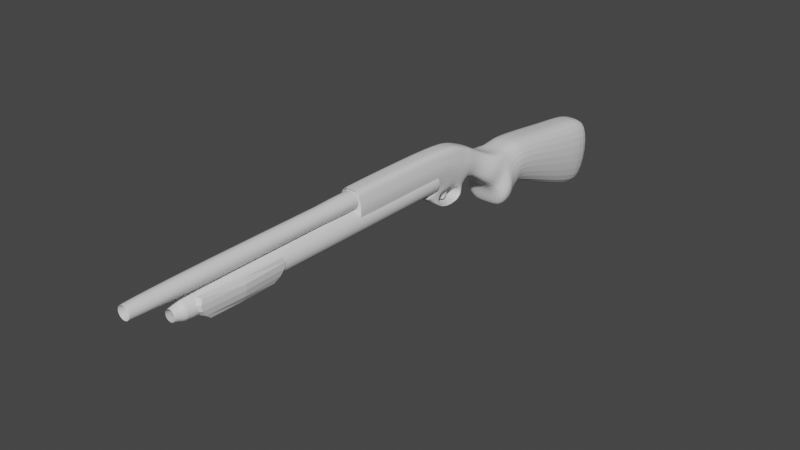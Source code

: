 # Source: ShotgunBase.blend  (saved by Blender 2.92.15; exported with 4.5.12 LTS)
import bpy
from mathutils import Matrix  # noqa: F401  (used for matrix-valued properties, if any)

bpy.ops.wm.read_factory_settings(use_empty=True)
scene = bpy.context.scene
scene.name = 'Scene'

# ---- collections
col_collection = bpy.data.collections.new('Collection'); scene.collection.children.link(col_collection)

# ---- materials (node trees are filled in below, after node groups)
mat_material = bpy.data.materials.new('Material')
mat_material.alpha_threshold = 0.0
mat_material.use_transparent_shadow = False
mat_material.line_color = (0.0, 0.0, 0.0, 1.0)

# ---- material node trees
mat_material.use_nodes = True; mat_material.node_tree.nodes.clear()
_N = mat_material.node_tree.nodes; _L = mat_material.node_tree.links
n0 = _N.new('ShaderNodeOutputMaterial'); n0.name = 'Material Output'; n0.location = (300, 300)
n1 = _N.new('ShaderNodeBsdfPrincipled'); n1.name = 'Principled BSDF'; n1.location = (10, 300)
n1.distribution = 'GGX'
n1.subsurface_method = 'BURLEY'
n1.inputs[2].default_value = 0.4
n1.inputs[3].default_value = 1.45
n1.inputs[27].default_value = (0.0, 0.0, 0.0, 1.0)
n1.inputs[28].default_value = 1.0
_L.new(n1.outputs[0], n0.inputs[0])
n0.is_active_output = True

# ---- world
world_world = bpy.data.worlds.new('World'); scene.world = world_world
world_world.use_nodes = True; world_world.node_tree.nodes.clear()
_N = world_world.node_tree.nodes; _L = world_world.node_tree.links
n0 = _N.new('ShaderNodeOutputWorld'); n0.name = 'World Output'; n0.location = (300, 300)
n1 = _N.new('ShaderNodeBackground'); n1.name = 'Background'; n1.location = (10, 300)
n1.inputs[0].default_value = (0.05088, 0.05088, 0.05088, 1.0)
_L.new(n1.outputs[0], n0.inputs[0])
n0.is_active_output = True
world_world.color = (0.05088, 0.05088, 0.05088)
world_world.use_sun_shadow = False
world_world.sun_shadow_jitter_overblur = 0.0

# ---- meshes
me_cube = bpy.data.meshes.new('Cube')
me_cube.from_pydata([(0.114, 2.186, 0.0369), (0.114, 2.115, -0.5281), (0.114, 1.47, 0.1129), (0.114, 1.43, -0.2749), (0.0, 2.115, -0.5281), (0.0, 1.47, 0.1129), (0.0, 1.43, -0.2749), (0.0, 2.186, 0.0369), (0.114, 1.833, 0.06728), (0.114, 1.818, -0.437), (0.0, 1.818, -0.437), (0.0, 1.833, 0.06728), (0.114, 1.243, 0.1367), (0.114, 1.243, -0.2005), (0.0, 1.243, 0.1367), (0.0, 1.243, -0.2005), (0.114, 1.152, 0.1367), (0.114, 1.192, -0.1903), (0.0, 1.152, 0.1367), (0.0, 1.192, -0.1903), (0.114, 1.039, 0.1227), (0.114, 1.13, -0.2651), (0.0, 1.039, 0.1227), (0.0, 1.13, -0.2651), (0.114, 0.9115, -0.1306), (0.114, 0.9571, -0.3057), (0.0, 0.9115, -0.1306), (0.0, 0.9571, -0.3057), (0.114, 0.9354, 0.1188), (0.0, 0.9354, 0.1188), (0.114, 0.8234, -0.06358), (0.0, 0.8234, -0.06358), (0.06531, 0.8089, 0.174), (0.0, 0.8089, 0.174), (0.06531, 0.717, 0.02422), (0.0, 0.717, 0.02422), (0.06531, 0.671, 0.2527), (0.0, 0.671, 0.2527), (0.06531, 0.6298, 0.03507), (0.0, 0.6298, 0.03507), (0.06531, 0.508, 0.3209), (0.0, 0.508, 0.3209), (0.06531, 0.4539, 0.03172), (0.0, 0.4539, 0.03172), (0.06531, 0.2923, 0.3403), (0.0, 0.2923, 0.3403), (0.06531, 0.2966, 0.08212), (0.0, 0.2966, 0.08212), (0.06, -0.4824, 0.3337), (0.0, -0.4824, 0.3337), (0.06, -0.4783, 0.0887), (0.0, -0.4783, 0.0887), (0.0, 0.6035, 0.281), (0.06531, 0.6035, 0.281), (0.06508, 0.4854, 0.02656), (0.0, 0.4854, 0.02656), (0.06531, 0.6192, 0.01573), (0.0, 0.6192, 0.01573), (0.0, 0.6533, 0.2601), (0.06531, 0.6533, 0.2601), (0.06531, 0.53, 0.005351), (0.0, 0.53, 0.005351), (0.06531, 0.6034, -0.001406), (0.0, 0.6034, -0.001406), (0.06531, 0.5501, -0.0123), (0.0, 0.5501, -0.0123), (0.06531, 0.5916, -0.01906), (0.0, 0.5916, -0.01906), (0.06531, 0.5527, -0.04781), (0.0, 0.5527, -0.04781), (0.06531, 0.5869, -0.04802), (0.0, 0.5869, -0.04802), (0.06531, 0.5525, -0.0862), (0.0, 0.5525, -0.0862), (0.06531, 0.5736, -0.07005), (0.0, 0.5736, -0.07005), (0.06531, 0.5332, -0.07634), (0.0, 0.5332, -0.07634), (0.06531, 0.5362, -0.09264), (0.0, 0.5362, -0.09264), (0.06531, 0.4883, -0.08468), (0.0, 0.4883, -0.08468), (0.06531, 0.4914, -0.101), (0.0, 0.4914, -0.101), (0.06531, 0.4401, -0.08726), (0.0, 0.4401, -0.08726), (0.06531, 0.4354, -0.1032), (0.0, 0.4354, -0.1032), (0.06531, 0.3868, -0.07587), (0.0, 0.3868, -0.07587), (0.06531, 0.3821, -0.09179), (0.0, 0.3821, -0.09179), (0.06531, 0.3516, -0.06062), (0.0, 0.3516, -0.06062), (0.06531, 0.3399, -0.07237), (0.0, 0.3399, -0.07237), (0.06531, 0.3303, -0.028), (0.0, 0.3303, -0.028), (0.06531, 0.2833, -0.03242), (0.0, 0.2833, -0.03242), (0.06531, 0.3531, 0.01434), (0.0, 0.3531, 0.01434), (0.06531, 0.2389, 0.006531), (0.0, 0.2389, 0.006531), (0.06531, 0.3975, 0.02972), (0.0, 0.3975, 0.02972), (0.06531, 0.1724, 0.03208), (0.0, 0.1724, 0.03208), (0.1713, 2.154, -0.2182), (0.1713, 1.452, -0.06224), (0.0, 2.154, -0.2182), (0.1713, 1.17, -0.011), (0.1713, 1.826, -0.1604), (0.1713, 1.243, -0.01557), (0.1713, 1.08, -0.05241), (0.1713, 0.9321, -0.2097), (0.0, 0.9321, -0.2097), (0.1422, 1.043, -0.2854), (0.0, 1.043, -0.2854), (0.1422, 0.9751, -0.003967), (0.1422, 0.8794, 0.02762), (0.09344, 0.7629, 0.09912), (0.09344, 0.6504, 0.1439), (0.09344, 0.481, 0.1763), (0.09344, 0.2945, 0.2112), (0.0, -0.4749, 0.2113), (0.0867, -0.4803, 0.2112), (0.09333, 0.5444, 0.1538), (0.09344, 0.6363, 0.1379), (0.1995, 1.006, -0.131), (0.0, 1.087, -0.2752), (0.1281, 1.007, 0.05936), (0.1281, 0.9074, 0.07322), (0.07937, 0.7859, 0.1366), (0.07937, 0.6607, 0.1983), (0.07937, 0.4945, 0.2486), (0.07937, 0.2934, 0.2758), (0.07294, -0.4814, 0.2744), (0.1281, 1.087, -0.2752), (0.0, -0.4729, 0.0888), (0.07932, 0.5739, 0.2174), (0.07937, 0.6448, 0.199), (0.1854, 1.043, -0.09173), (0.0, -0.4808, 0.3277), (0.0, -0.5953, 0.328), (0.01221, -0.4808, 0.3265), (0.01228, -0.5953, 0.3268), (0.02396, -0.4808, 0.3229), (0.02409, -0.5953, 0.3232), (0.03478, -0.4808, 0.3171), (0.03498, -0.5953, 0.3174), (0.04427, -0.4808, 0.3093), (0.04452, -0.5953, 0.3096), (0.05205, -0.4808, 0.2999), (0.05235, -0.5953, 0.3001), (0.05784, -0.4808, 0.289), (0.05816, -0.5953, 0.2892), (0.0614, -0.4808, 0.2773), (0.06175, -0.5953, 0.2774), (0.0626, -0.4808, 0.2651), (0.06296, -0.5953, 0.2651), (0.0614, -0.4808, 0.2529), (0.06175, -0.5953, 0.2528), (0.05784, -0.4808, 0.2411), (0.05816, -0.5953, 0.241), (0.05205, -0.4808, 0.2303), (0.05235, -0.5953, 0.2301), (0.04427, -0.4808, 0.2208), (0.04452, -0.5953, 0.2206), (0.03478, -0.4808, 0.213), (0.03498, -0.5953, 0.2127), (0.02396, -0.4808, 0.2072), (0.02409, -0.5953, 0.2069), (0.01221, -0.4808, 0.2037), (0.01228, -0.5953, 0.2033), (0.0, -0.4808, 0.2025), (0.0, -0.5953, 0.2021), (0.0, -0.7613, 0.3233), (0.01136, -0.7613, 0.3222), (0.02228, -0.7613, 0.3189), (0.03235, -0.7613, 0.3135), (0.04118, -0.7613, 0.3063), (0.04842, -0.7613, 0.2974), (0.0538, -0.7613, 0.2874), (0.05711, -0.7613, 0.2764), (0.05823, -0.7613, 0.2651), (0.05711, -0.7613, 0.2537), (0.0538, -0.7613, 0.2428), (0.04842, -0.7613, 0.2327), (0.04118, -0.7613, 0.2239), (0.03235, -0.7613, 0.2167), (0.02228, -0.7613, 0.2113), (0.01136, -0.7613, 0.208), (0.0, -0.7613, 0.2068), (0.0, -0.7613, 0.3233), (0.01136, -0.7613, 0.3222), (0.02228, -0.7613, 0.3189), (0.03235, -0.7613, 0.3135), (0.04118, -0.7613, 0.3063), (0.04842, -0.7613, 0.2974), (0.0538, -0.7613, 0.2874), (0.05711, -0.7613, 0.2764), (0.05823, -0.7613, 0.2651), (0.05711, -0.7613, 0.2537), (0.0538, -0.7613, 0.2428), (0.04842, -0.7613, 0.2327), (0.04118, -0.7613, 0.2239), (0.03235, -0.7613, 0.2167), (0.02228, -0.7613, 0.2113), (0.01136, -0.7613, 0.208), (0.0, -0.7613, 0.2068), (0.0, -1.077, 0.3233), (0.01136, -1.077, 0.3222), (0.02228, -1.077, 0.3189), (0.03235, -1.077, 0.3135), (0.04118, -1.077, 0.3063), (0.04842, -1.077, 0.2974), (0.0538, -1.077, 0.2874), (0.05711, -1.077, 0.2764), (0.05823, -1.077, 0.2651), (0.05711, -1.077, 0.2537), (0.0538, -1.077, 0.2428), (0.04842, -1.077, 0.2327), (0.04118, -1.077, 0.2239), (0.03235, -1.077, 0.2167), (0.02228, -1.077, 0.2113), (0.01136, -1.077, 0.208), (0.0, -1.077, 0.2068), (0.0, -1.81, 0.3233), (0.01136, -1.81, 0.3222), (0.02228, -1.81, 0.3189), (0.03235, -1.81, 0.3135), (0.04118, -1.81, 0.3063), (0.04842, -1.81, 0.2974), (0.0538, -1.81, 0.2874), (0.05711, -1.81, 0.2764), (0.05823, -1.81, 0.2651), (0.05711, -1.81, 0.2537), (0.0538, -1.81, 0.2428), (0.04842, -1.81, 0.2327), (0.04118, -1.81, 0.2239), (0.03235, -1.81, 0.2167), (0.02228, -1.81, 0.2113), (0.01136, -1.81, 0.208), (0.0, -1.81, 0.2068), (5.633e-09, -2.196, 0.3086), (0.008497, -2.196, 0.3078), (0.01667, -2.196, 0.3053), (0.0242, -2.196, 0.3013), (0.0308, -2.196, 0.2959), (0.03621, -2.196, 0.2893), (0.04024, -2.196, 0.2817), (0.04272, -2.196, 0.2736), (0.04355, -2.196, 0.2651), (0.04272, -2.196, 0.2566), (0.04024, -2.196, 0.2484), (0.03621, -2.196, 0.2409), (0.0308, -2.196, 0.2343), (0.0242, -2.196, 0.2289), (0.01667, -2.196, 0.2248), (0.008497, -2.196, 0.2224), (2.577e-09, -2.196, 0.2215), (0.009538, -2.196, 0.313), (0.0, -2.196, 0.314), (0.01871, -2.196, 0.3102), (0.02716, -2.196, 0.3057), (0.03457, -2.196, 0.2996), (0.04065, -2.196, 0.2922), (0.04517, -2.196, 0.2838), (0.04795, -2.196, 0.2746), (0.04889, -2.196, 0.2651), (0.04795, -2.196, 0.2555), (0.04517, -2.196, 0.2464), (0.04065, -2.196, 0.2379), (0.03457, -2.196, 0.2305), (0.02716, -2.196, 0.2244), (0.01871, -2.196, 0.2199), (0.009538, -2.196, 0.2171), (0.0, -2.196, 0.2162), (0.008497, -2.141, 0.3078), (0.0, -2.141, 0.3086), (0.01667, -2.141, 0.3053), (0.0242, -2.141, 0.3013), (0.0308, -2.141, 0.2959), (0.03621, -2.141, 0.2893), (0.04024, -2.141, 0.2817), (0.04272, -2.141, 0.2736), (0.04355, -2.141, 0.2651), (0.04272, -2.141, 0.2566), (0.04024, -2.141, 0.2484), (0.03621, -2.141, 0.2409), (0.0308, -2.141, 0.2343), (0.0242, -2.141, 0.2289), (0.01667, -2.141, 0.2248), (0.008497, -2.141, 0.2224), (0.0, -2.141, 0.2215), (0.06531, -0.4888, 0.3403), (0.0, -0.4888, 0.3403), (0.06531, -0.4845, 0.08212), (0.0, -0.4845, 0.08212), (0.07937, -0.4877, 0.2758), (0.09344, -0.4867, 0.2112), (0.0, -0.413, 0.08981), (0.0867, -0.415, 0.2123), (0.0, -0.4171, 0.3348), (0.07294, -0.4161, 0.2755), (0.06, -0.4171, 0.3348), (0.06, -0.413, 0.08981), (0.0, -0.476, 0.2759), (0.0867, -0.4749, 0.2113), (0.0, -0.477, 0.3338), (0.07294, -0.476, 0.2744), (0.06, -0.477, 0.3338), (0.06, -0.4729, 0.0888), (0.0, 0.2914, 0.216), (0.0, -1.816, 0.2103), (0.01813, 0.2914, 0.2142), (0.01701, -1.816, 0.2086), (0.03555, 0.2914, 0.2089), (0.03337, -1.816, 0.2036), (0.05162, 0.2914, 0.2003), (0.04845, -1.816, 0.1956), (0.0657, 0.2914, 0.1888), (0.06166, -1.816, 0.1847), (0.07725, 0.2914, 0.1747), (0.07251, -1.816, 0.1715), (0.08584, 0.2914, 0.1586), (0.08056, -1.816, 0.1565), (0.09112, 0.2914, 0.1412), (0.08553, -1.816, 0.1401), (0.09291, 0.2914, 0.1231), (0.0872, -1.816, 0.1231), (0.09112, 0.2914, 0.105), (0.08553, -1.816, 0.1061), (0.08584, 0.2914, 0.08753), (0.08056, -1.816, 0.08971), (0.07725, 0.2914, 0.07147), (0.07251, -1.816, 0.07464), (0.0657, 0.2914, 0.05739), (0.06166, -1.816, 0.06142), (0.05162, 0.2914, 0.04583), (0.04845, -1.816, 0.05058), (0.03555, 0.2914, 0.03725), (0.03337, -1.816, 0.04252), (0.01813, 0.2914, 0.03196), (0.01701, -1.816, 0.03756), (0.0, 0.2914, 0.03018), (0.0, -1.816, 0.03588), (0.0, -1.854, 0.1682), (0.01072, -1.854, 0.1672), (0.02103, -1.854, 0.164), (0.03053, -1.854, 0.159), (0.03886, -1.854, 0.1521), (0.04569, -1.854, 0.1438), (0.05077, -1.854, 0.1343), (0.0539, -1.854, 0.124), (0.05495, -1.854, 0.1133), (0.0539, -1.854, 0.1025), (0.05077, -1.854, 0.09224), (0.04569, -1.854, 0.08274), (0.03886, -1.854, 0.07441), (0.03053, -1.854, 0.06758), (0.02103, -1.854, 0.0625), (0.01072, -1.854, 0.05937), (0.0, -1.854, 0.05832), (0.0, -1.908, 0.153), (0.007741, -1.908, 0.1522), (0.01519, -1.908, 0.1499), (0.02205, -1.908, 0.1463), (0.02806, -1.908, 0.1413), (0.03299, -1.908, 0.1353), (0.03666, -1.908, 0.1285), (0.03892, -1.908, 0.121), (0.03968, -1.908, 0.1133), (0.03892, -1.908, 0.1055), (0.03666, -1.908, 0.09808), (0.03299, -1.908, 0.09122), (0.02806, -1.908, 0.08521), (0.02205, -1.908, 0.08028), (0.01519, -1.908, 0.07661), (0.007741, -1.908, 0.07435), (0.0, -1.908, 0.07359), (0.03254, 0.4854, 0.02656), (0.03265, 0.53, 0.005351), (0.03265, 0.5501, -0.0123), (0.03265, 0.5527, -0.04781), (0.03265, 0.5332, -0.07634), (0.03265, 0.4401, -0.08726), (0.03265, 0.4883, -0.08468), (0.03265, 0.3868, -0.07587), (0.03265, 0.3516, -0.06062), (0.03265, 0.3303, -0.028), (0.03265, 0.3975, 0.02972), (0.03265, 0.3531, 0.01434), (0.0, 0.4505, 0.001652), (0.0, 0.4744, -0.00228), (0.02633, 0.4744, -0.00228), (0.02642, 0.4075, 0.0001249), (0.0, 0.4075, 0.0001249), (0.0, 0.4499, -0.01589), (0.0, 0.4738, -0.01982), (0.02531, 0.4738, -0.01982), (0.02539, 0.428, -0.01741), (0.0, 0.428, -0.01741), (0.0, 0.4588, -0.04124), (0.0, 0.4758, -0.04409), (0.02076, 0.4758, -0.04409), (0.02082, 0.4285, -0.04235), (0.0, 0.4285, -0.04235), (0.0, 0.4395, -0.06206), (0.0, 0.4509, -0.06491), (0.01964, 0.4509, -0.06491), (0.0197, 0.4191, -0.06317), (0.0, 0.4191, -0.06317)], [], [(10, 9, 3, 6), (112, 8, 2, 109), (110, 7, 0, 108), (2, 5, 14, 12), (8, 11, 5, 2), (0, 7, 11, 8), (108, 0, 8, 112), (4, 1, 9, 10), (12, 14, 18, 16), (6, 3, 13, 15), (109, 2, 12, 113), (111, 16, 20, 114), (113, 12, 16, 111), (15, 13, 17, 19), (118, 117, 25, 27), (16, 18, 22, 20), (19, 17, 21, 23), (115, 24, 26, 116), (26, 24, 30, 31), (129, 119, 24, 115), (28, 29, 33, 32), (20, 22, 29, 28), (131, 20, 28, 132), (32, 33, 37, 36), (132, 28, 32, 133), (31, 30, 34, 35), (140, 53, 40, 135), (133, 32, 36, 134), (35, 34, 38, 39), (135, 40, 44, 136), (53, 52, 41, 40), (44, 45, 297, 296), (107, 106, 46, 47), (40, 41, 45, 44), (50, 126, 303, 307), (136, 44, 296, 300), (47, 46, 298, 299), (59, 58, 52, 53), (56, 54, 60, 62), (141, 59, 53, 140), (134, 36, 59, 141), (39, 38, 56, 57), (36, 37, 58, 59), (383, 61, 65, 384), (382, 55, 61, 383), (57, 56, 62, 63), (66, 64, 68, 70), (63, 62, 66, 67), (62, 60, 64, 66), (71, 70, 74, 75), (384, 65, 69, 385), (67, 66, 70, 71), (75, 74, 72, 73), (70, 68, 72, 74), (72, 68, 76, 78), (79, 78, 82, 83), (385, 69, 77, 386), (73, 72, 78, 79), (83, 82, 86, 87), (386, 77, 81, 388), (78, 76, 80, 82), (87, 86, 90, 91), (388, 81, 85, 387), (82, 80, 84, 86), (90, 88, 92, 94), (387, 85, 89, 389), (86, 84, 88, 90), (94, 92, 96, 98), (91, 90, 94, 95), (389, 89, 93, 390), (99, 98, 102, 103), (95, 94, 98, 99), (390, 93, 97, 391), (103, 102, 106, 107), (391, 97, 101, 393), (98, 96, 100, 102), (105, 107, 47, 43), (393, 101, 105, 392), (102, 100, 104, 106), (106, 104, 42, 46), (382, 54, 42, 104, 392), (117, 129, 115, 25), (25, 115, 116, 27), (13, 113, 111, 17), (17, 111, 114, 21), (3, 109, 113, 13), (1, 108, 112, 9), (4, 110, 108, 1), (9, 112, 109, 3), (138, 142, 129, 117), (38, 122, 128, 56), (56, 128, 127, 54), (46, 124, 301, 298), (48, 49, 304, 306), (42, 123, 124, 46), (34, 121, 122, 38), (54, 127, 123, 42), (30, 120, 121, 34), (24, 119, 120, 30), (142, 131, 119, 129), (130, 138, 117, 118), (23, 21, 138, 130), (114, 20, 131, 142), (137, 48, 306, 305), (21, 114, 142, 138), (122, 134, 141, 128), (128, 141, 140, 127), (124, 136, 300, 301), (123, 135, 136, 124), (121, 133, 134, 122), (127, 140, 135, 123), (120, 132, 133, 121), (119, 131, 132, 120), (143, 144, 146, 145), (145, 146, 148, 147), (147, 148, 150, 149), (149, 150, 152, 151), (151, 152, 154, 153), (153, 154, 156, 155), (155, 156, 158, 157), (157, 158, 160, 159), (159, 160, 162, 161), (161, 162, 164, 163), (163, 164, 166, 165), (165, 166, 168, 167), (167, 168, 170, 169), (169, 170, 172, 171), (171, 172, 174, 173), (173, 174, 176, 175), (183, 182, 199, 200), (150, 148, 179, 180), (168, 166, 188, 189), (160, 158, 184, 185), (152, 150, 180, 181), (170, 168, 189, 190), (162, 160, 185, 186), (154, 152, 181, 182), (172, 170, 190, 191), (146, 144, 177, 178), (164, 162, 186, 187), (156, 154, 182, 183), (174, 172, 191, 192), (148, 146, 178, 179), (166, 164, 187, 188), (158, 156, 183, 184), (176, 174, 192, 193), (203, 202, 219, 220), (184, 183, 200, 201), (185, 184, 201, 202), (186, 185, 202, 203), (187, 186, 203, 204), (188, 187, 204, 205), (189, 188, 205, 206), (190, 189, 206, 207), (191, 190, 207, 208), (178, 177, 194, 195), (192, 191, 208, 209), (179, 178, 195, 196), (193, 192, 209, 210), (180, 179, 196, 197), (181, 180, 197, 198), (182, 181, 198, 199), (223, 222, 239, 240), (204, 203, 220, 221), (205, 204, 221, 222), (206, 205, 222, 223), (207, 206, 223, 224), (208, 207, 224, 225), (195, 194, 211, 212), (209, 208, 225, 226), (196, 195, 212, 213), (210, 209, 226, 227), (197, 196, 213, 214), (198, 197, 214, 215), (199, 198, 215, 216), (200, 199, 216, 217), (201, 200, 217, 218), (202, 201, 218, 219), (243, 242, 276, 277), (224, 223, 240, 241), (225, 224, 241, 242), (212, 211, 228, 229), (226, 225, 242, 243), (213, 212, 229, 230), (227, 226, 243, 244), (214, 213, 230, 231), (215, 214, 231, 232), (216, 215, 232, 233), (217, 216, 233, 234), (218, 217, 234, 235), (219, 218, 235, 236), (220, 219, 236, 237), (221, 220, 237, 238), (222, 221, 238, 239), (230, 229, 262, 264), (244, 243, 277, 278), (231, 230, 264, 265), (232, 231, 265, 266), (233, 232, 266, 267), (234, 233, 267, 268), (235, 234, 268, 269), (236, 235, 269, 270), (237, 236, 270, 271), (238, 237, 271, 272), (239, 238, 272, 273), (240, 239, 273, 274), (241, 240, 274, 275), (242, 241, 275, 276), (229, 228, 263, 262), (245, 246, 262, 263), (246, 247, 264, 262), (247, 248, 265, 264), (248, 249, 266, 265), (249, 250, 267, 266), (250, 251, 268, 267), (251, 252, 269, 268), (252, 253, 270, 269), (253, 254, 271, 270), (254, 255, 272, 271), (255, 256, 273, 272), (256, 257, 274, 273), (257, 258, 275, 274), (258, 259, 276, 275), (259, 260, 277, 276), (260, 261, 278, 277), (253, 252, 286, 287), (254, 253, 287, 288), (255, 254, 288, 289), (256, 255, 289, 290), (257, 256, 290, 291), (258, 257, 291, 292), (259, 258, 292, 293), (246, 245, 280, 279), (260, 259, 293, 294), (247, 246, 279, 281), (261, 260, 294, 295), (248, 247, 281, 282), (249, 248, 282, 283), (250, 249, 283, 284), (251, 250, 284, 285), (252, 251, 285, 286), (49, 48, 296, 297), (50, 51, 299, 298), (48, 137, 300, 296), (126, 50, 298, 301), (137, 126, 301, 300), (306, 304, 310, 312), (305, 306, 312, 311), (303, 305, 311, 309), (51, 50, 307, 302), (126, 137, 305, 303), (309, 125, 139, 313), (311, 308, 125, 309), (312, 310, 308, 311), (307, 303, 309, 313), (302, 307, 313, 139), (314, 315, 317, 316), (316, 317, 319, 318), (318, 319, 321, 320), (320, 321, 323, 322), (322, 323, 325, 324), (324, 325, 327, 326), (326, 327, 329, 328), (328, 329, 331, 330), (330, 331, 333, 332), (332, 333, 335, 334), (334, 335, 337, 336), (336, 337, 339, 338), (338, 339, 341, 340), (340, 341, 343, 342), (342, 343, 345, 344), (344, 345, 347, 346), (333, 331, 356, 357), (325, 323, 352, 353), (343, 341, 361, 362), (317, 315, 348, 349), (335, 333, 357, 358), (327, 325, 353, 354), (345, 343, 362, 363), (319, 317, 349, 350), (337, 335, 358, 359), (329, 327, 354, 355), (347, 345, 363, 364), (321, 319, 350, 351), (339, 337, 359, 360), (331, 329, 355, 356), (323, 321, 351, 352), (341, 339, 360, 361), (360, 359, 376, 377), (361, 360, 377, 378), (362, 361, 378, 379), (349, 348, 365, 366), (363, 362, 379, 380), (350, 349, 366, 367), (364, 363, 380, 381), (351, 350, 367, 368), (352, 351, 368, 369), (353, 352, 369, 370), (354, 353, 370, 371), (355, 354, 371, 372), (356, 355, 372, 373), (357, 356, 373, 374), (358, 357, 374, 375), (359, 358, 375, 376), (392, 105, 398, 397), (100, 393, 392, 104), (96, 391, 393, 100), (92, 390, 391, 96), (88, 389, 390, 92), (84, 387, 389, 88), (80, 388, 387, 84), (76, 386, 388, 80), (68, 385, 386, 76), (64, 384, 385, 68), (54, 382, 383, 60), (60, 383, 384, 64), (396, 397, 402, 401), (105, 43, 394, 398), (55, 382, 396, 395), (382, 392, 397, 396), (401, 402, 407, 406), (397, 398, 403, 402), (398, 394, 399, 403), (395, 396, 401, 400), (408, 404, 409, 413), (402, 403, 408, 407), (403, 399, 404, 408), (400, 401, 406, 405), (410, 411, 412, 413, 409), (405, 406, 411, 410), (406, 407, 412, 411), (407, 408, 413, 412)])
_uv = me_cube.uv_layers.new(name='UVMap')
_uv.uv.foreach_set('vector', [0.25, 0.625, 0.375, 0.625, 0.375, 0.75, 0.25, 0.75, 0.5121, 0.625, 0.625, 0.625, 0.625, 0.75, 0.5121, 0.75, 0.5121, 0.375, 0.625, 0.375, 0.625, 0.5, 0.5121, 0.5, 0.625, 0.75, 0.75, 0.75, 0.75, 0.75, 0.625, 0.75, 0.625, 0.625, 0.75, 0.625, 0.75, 0.75, 0.625, 0.75, 0.625, 0.5, 0.75, 0.5, 0.75, 0.625, 0.625, 0.625, 0.5121, 0.5, 0.625, 0.5, 0.625, 0.625, 0.5121, 0.625, 0.25, 0.5, 0.375, 0.5, 0.375, 0.625, 0.25, 0.625, 0.625, 0.75, 0.75, 0.75, 0.75, 0.75, 0.625, 0.75, 0.25, 0.75, 0.375, 0.75, 0.375, 0.75, 0.25, 0.75, 0.5121, 0.75, 0.625, 0.75, 0.625, 0.75, 0.5121, 0.75, 0.5121, 0.75, 0.625, 0.75, 0.625, 0.75, 0.5121, 0.75, 0.5121, 0.75, 0.625, 0.75, 0.625, 0.75, 0.5121, 0.75, 0.25, 0.75, 0.375, 0.75, 0.375, 0.75, 0.25, 0.75, 0.25, 0.75, 0.375, 0.75, 0.375, 0.75, 0.25, 0.75, 0.625, 0.75, 0.75, 0.75, 0.75, 0.75, 0.625, 0.75, 0.25, 0.75, 0.375, 0.75, 0.375, 0.75, 0.25, 0.75, 0.5121, 0.75, 0.625, 0.75, 0.625, 0.875, 0.5121, 0.875, 0.625, 0.875, 0.625, 0.75, 0.625, 0.75, 0.625, 0.875, 0.5121, 0.75, 0.625, 0.75, 0.625, 0.75, 0.5121, 0.75, 0.625, 0.75, 0.75, 0.75, 0.75, 0.75, 0.625, 0.75, 0.625, 0.75, 0.75, 0.75, 0.75, 0.75, 0.625, 0.75, 0.625, 0.75, 0.625, 0.75, 0.625, 0.75, 0.625, 0.75, 0.625, 0.75, 0.75, 0.75, 0.75, 0.75, 0.625, 0.75, 0.625, 0.75, 0.625, 0.75, 0.625, 0.75, 0.625, 0.75, 0.625, 0.875, 0.625, 0.75, 0.625, 0.75, 0.625, 0.875, 0.625, 0.75, 0.625, 0.75, 0.625, 0.75, 0.625, 0.75, 0.625, 0.75, 0.625, 0.75, 0.625, 0.75, 0.625, 0.75, 0.625, 0.875, 0.625, 0.75, 0.625, 0.75, 0.625, 0.875, 0.625, 0.75, 0.625, 0.75, 0.625, 0.75, 0.625, 0.75, 0.625, 0.75, 0.75, 0.75, 0.75, 0.75, 0.625, 0.75, 0.625, 0.75, 0.75, 0.75, 0.75, 0.75, 0.625, 0.75, 0.625, 0.875, 0.625, 0.75, 0.625, 0.75, 0.625, 0.875, 0.625, 0.75, 0.75, 0.75, 0.75, 0.75, 0.625, 0.75, 0.6371, 0.75, 0.634, 0.75, 0.634, 0.75, 0.6371, 0.75, 0.625, 0.75, 0.625, 0.75, 0.625, 0.75, 0.625, 0.75, 0.625, 0.875, 0.625, 0.75, 0.625, 0.75, 0.625, 0.875, 0.625, 0.75, 0.75, 0.75, 0.75, 0.75, 0.625, 0.75, 0.625, 0.75, 0.625, 0.75, 0.625, 0.75, 0.625, 0.75, 0.625, 0.75, 0.625, 0.75, 0.625, 0.75, 0.625, 0.75, 0.625, 0.75, 0.625, 0.75, 0.625, 0.75, 0.625, 0.75, 0.625, 0.875, 0.625, 0.75, 0.625, 0.75, 0.625, 0.875, 0.625, 0.75, 0.75, 0.75, 0.75, 0.75, 0.625, 0.75, 0.625, 0.8125, 0.625, 0.875, 0.625, 0.875, 0.625, 0.8125, 0.625, 0.8125, 0.625, 0.875, 0.625, 0.875, 0.625, 0.8125, 0.625, 0.875, 0.625, 0.75, 0.625, 0.75, 0.625, 0.875, 0.625, 0.75, 0.625, 0.75, 0.625, 0.75, 0.625, 0.75, 0.625, 0.875, 0.625, 0.75, 0.625, 0.75, 0.625, 0.875, 0.625, 0.75, 0.625, 0.75, 0.625, 0.75, 0.625, 0.75, 0.625, 0.875, 0.625, 0.75, 0.625, 0.75, 0.625, 0.875, 0.625, 0.8125, 0.625, 0.875, 0.625, 0.875, 0.625, 0.8125, 0.625, 0.875, 0.625, 0.75, 0.625, 0.75, 0.625, 0.875, 0.625, 0.875, 0.625, 0.75, 0.625, 0.75, 0.625, 0.875, 0.625, 0.75, 0.625, 0.75, 0.625, 0.75, 0.625, 0.75, 0.625, 0.75, 0.625, 0.75, 0.625, 0.75, 0.625, 0.75, 0.625, 0.875, 0.625, 0.75, 0.625, 0.75, 0.625, 0.875, 0.625, 0.8125, 0.625, 0.875, 0.625, 0.875, 0.625, 0.8125, 0.625, 0.875, 0.625, 0.75, 0.625, 0.75, 0.625, 0.875, 0.625, 0.875, 0.625, 0.75, 0.625, 0.75, 0.625, 0.875, 0.625, 0.8125, 0.625, 0.875, 0.625, 0.875, 0.625, 0.8125, 0.625, 0.75, 0.625, 0.75, 0.625, 0.75, 0.625, 0.75, 0.625, 0.875, 0.625, 0.75, 0.625, 0.75, 0.625, 0.875, 0.625, 0.8125, 0.625, 0.875, 0.625, 0.875, 0.625, 0.8125, 0.625, 0.75, 0.625, 0.75, 0.625, 0.75, 0.625, 0.75, 0.625, 0.75, 0.625, 0.75, 0.625, 0.75, 0.625, 0.75, 0.625, 0.8125, 0.625, 0.875, 0.625, 0.875, 0.625, 0.8125, 0.625, 0.75, 0.625, 0.75, 0.625, 0.75, 0.625, 0.75, 0.625, 0.75, 0.625, 0.75, 0.625, 0.75, 0.625, 0.75, 0.625, 0.875, 0.625, 0.75, 0.625, 0.75, 0.625, 0.875, 0.625, 0.8125, 0.625, 0.875, 0.625, 0.875, 0.625, 0.8125, 0.625, 0.875, 0.625, 0.75, 0.625, 0.75, 0.625, 0.875, 0.625, 0.875, 0.625, 0.75, 0.625, 0.75, 0.625, 0.875, 0.625, 0.8125, 0.625, 0.875, 0.625, 0.875, 0.625, 0.8125, 0.625, 0.875, 0.625, 0.75, 0.625, 0.75, 0.625, 0.875, 0.625, 0.8125, 0.625, 0.875, 0.625, 0.875, 0.625, 0.8125, 0.625, 0.75, 0.625, 0.75, 0.625, 0.75, 0.625, 0.75, 0.625, 0.875, 0.625, 0.875, 0.625, 0.875, 0.625, 0.875, 0.625, 0.8125, 0.625, 0.875, 0.625, 0.875, 0.625, 0.8125, 0.625, 0.75, 0.625, 0.75, 0.625, 0.75, 0.625, 0.75, 0.625, 0.75, 0.625, 0.75, 0.625, 0.75, 0.625, 0.75, 0.625, 0.8125, 0.625, 0.75, 0.625, 0.75, 0.625, 0.75, 0.625, 0.8125, 0.375, 0.75, 0.5121, 0.75, 0.5121, 0.75, 0.375, 0.75, 0.375, 0.75, 0.5121, 0.75, 0.5121, 0.875, 0.375, 0.875, 0.375, 0.75, 0.5121, 0.75, 0.5121, 0.75, 0.375, 0.75, 0.375, 0.75, 0.5121, 0.75, 0.5121, 0.75, 0.375, 0.75, 0.375, 0.75, 0.5121, 0.75, 0.5121, 0.75, 0.375, 0.75, 0.375, 0.5, 0.5121, 0.5, 0.5121, 0.625, 0.375, 0.625, 0.375, 0.375, 0.5121, 0.375, 0.5121, 0.5, 0.375, 0.5, 0.375, 0.625, 0.5121, 0.625, 0.5121, 0.75, 0.375, 0.75, 0.375, 0.75, 0.5121, 0.75, 0.5121, 0.75, 0.375, 0.75, 0.625, 0.75, 0.625, 0.75, 0.625, 0.75, 0.625, 0.75, 0.625, 0.75, 0.625, 0.75, 0.625, 0.75, 0.625, 0.75, 0.625, 0.75, 0.625, 0.75, 0.625, 0.75, 0.625, 0.75, 0.6372, 0.75, 0.75, 0.75, 0.75, 0.75, 0.6372, 0.75, 0.625, 0.75, 0.625, 0.75, 0.625, 0.75, 0.625, 0.75, 0.625, 0.75, 0.625, 0.75, 0.625, 0.75, 0.625, 0.75, 0.625, 0.75, 0.625, 0.75, 0.625, 0.75, 0.625, 0.75, 0.625, 0.75, 0.625, 0.75, 0.625, 0.75, 0.625, 0.75, 0.625, 0.75, 0.625, 0.75, 0.625, 0.75, 0.625, 0.75, 0.5121, 0.75, 0.625, 0.75, 0.625, 0.75, 0.5121, 0.75, 0.25, 0.75, 0.375, 0.75, 0.375, 0.75, 0.25, 0.75, 0.25, 0.75, 0.375, 0.75, 0.375, 0.75, 0.25, 0.75, 0.5121, 0.75, 0.625, 0.75, 0.625, 0.75, 0.5121, 0.75, 0.6355, 0.75, 0.6372, 0.75, 0.6372, 0.75, 0.6355, 0.75, 0.375, 0.75, 0.5121, 0.75, 0.5121, 0.75, 0.375, 0.75, 0.625, 0.75, 0.625, 0.75, 0.625, 0.75, 0.625, 0.75, 0.625, 0.75, 0.625, 0.75, 0.625, 0.75, 0.625, 0.75, 0.625, 0.75, 0.625, 0.75, 0.625, 0.75, 0.625, 0.75, 0.625, 0.75, 0.625, 0.75, 0.625, 0.75, 0.625, 0.75, 0.625, 0.75, 0.625, 0.75, 0.625, 0.75, 0.625, 0.75, 0.625, 0.75, 0.625, 0.75, 0.625, 0.75, 0.625, 0.75, 0.625, 0.75, 0.625, 0.75, 0.625, 0.75, 0.625, 0.75, 0.625, 0.75, 0.625, 0.75, 0.625, 0.75, 0.625, 0.75, 1.0, 0.5, 1.0, 1.0, 0.9688, 1.0, 0.9688, 0.5, 0.9688, 0.5, 0.9688, 1.0, 0.9375, 1.0, 0.9375, 0.5, 0.9375, 0.5, 0.9375, 1.0, 0.9062, 1.0, 0.9062, 0.5, 0.9062, 0.5, 0.9062, 1.0, 0.875, 1.0, 0.875, 0.5, 0.875, 0.5, 0.875, 1.0, 0.8438, 1.0, 0.8438, 0.5, 0.8438, 0.5, 0.8438, 1.0, 0.8125, 1.0, 0.8125, 0.5, 0.8125, 0.5, 0.8125, 1.0, 0.7812, 1.0, 0.7812, 0.5, 0.7812, 0.5, 0.7812, 1.0, 0.75, 1.0, 0.75, 0.5, 0.75, 0.5, 0.75, 1.0, 0.7188, 1.0, 0.7188, 0.5, 0.7188, 0.5, 0.7188, 1.0, 0.6875, 1.0, 0.6875, 0.5, 0.6875, 0.5, 0.6875, 1.0, 0.6562, 1.0, 0.6562, 0.5, 0.6562, 0.5, 0.6562, 1.0, 0.625, 1.0, 0.625, 0.5, 0.625, 0.5, 0.625, 1.0, 0.5938, 1.0, 0.5938, 0.5, 0.5938, 0.5, 0.5938, 1.0, 0.5625, 1.0, 0.5625, 0.5, 0.5625, 0.5, 0.5625, 1.0, 0.5312, 1.0, 0.5312, 0.5, 0.5312, 0.5, 0.5312, 1.0, 0.5, 1.0, 0.5, 0.5, 0.8125, 1.0, 0.8438, 1.0, 0.8438, 1.0, 0.8125, 1.0, 0.9062, 1.0, 0.9375, 1.0, 0.9375, 1.0, 0.9062, 1.0, 0.625, 1.0, 0.6562, 1.0, 0.6562, 1.0, 0.625, 1.0, 0.75, 1.0, 0.7812, 1.0, 0.7812, 1.0, 0.75, 1.0, 0.875, 1.0, 0.9062, 1.0, 0.9062, 1.0, 0.875, 1.0, 0.5938, 1.0, 0.625, 1.0, 0.625, 1.0, 0.5938, 1.0, 0.7188, 1.0, 0.75, 1.0, 0.75, 1.0, 0.7188, 1.0, 0.8438, 1.0, 0.875, 1.0, 0.875, 1.0, 0.8438, 1.0, 0.5625, 1.0, 0.5938, 1.0, 0.5938, 1.0, 0.5625, 1.0, 0.9688, 1.0, 1.0, 1.0, 1.0, 1.0, 0.9688, 1.0, 0.6875, 1.0, 0.7188, 1.0, 0.7188, 1.0, 0.6875, 1.0, 0.8125, 1.0, 0.8438, 1.0, 0.8438, 1.0, 0.8125, 1.0, 0.5312, 1.0, 0.5625, 1.0, 0.5625, 1.0, 0.5312, 1.0, 0.9375, 1.0, 0.9688, 1.0, 0.9688, 1.0, 0.9375, 1.0, 0.6562, 1.0, 0.6875, 1.0, 0.6875, 1.0, 0.6562, 1.0, 0.7812, 1.0, 0.8125, 1.0, 0.8125, 1.0, 0.7812, 1.0, 0.5, 1.0, 0.5312, 1.0, 0.5312, 1.0, 0.5, 1.0, 0.7188, 1.0, 0.75, 1.0, 0.75, 1.0, 0.7188, 1.0, 0.7812, 1.0, 0.8125, 1.0, 0.8125, 1.0, 0.7812, 1.0, 0.75, 1.0, 0.7812, 1.0, 0.7812, 1.0, 0.75, 1.0, 0.7188, 1.0, 0.75, 1.0, 0.75, 1.0, 0.7188, 1.0, 0.6875, 1.0, 0.7188, 1.0, 0.7188, 1.0, 0.6875, 1.0, 0.6562, 1.0, 0.6875, 1.0, 0.6875, 1.0, 0.6562, 1.0, 0.625, 1.0, 0.6562, 1.0, 0.6562, 1.0, 0.625, 1.0, 0.5938, 1.0, 0.625, 1.0, 0.625, 1.0, 0.5938, 1.0, 0.5625, 1.0, 0.5938, 1.0, 0.5938, 1.0, 0.5625, 1.0, 0.9688, 1.0, 1.0, 1.0, 1.0, 1.0, 0.9688, 1.0, 0.5312, 1.0, 0.5625, 1.0, 0.5625, 1.0, 0.5312, 1.0, 0.9375, 1.0, 0.9688, 1.0, 0.9688, 1.0, 0.9375, 1.0, 0.5, 1.0, 0.5312, 1.0, 0.5312, 1.0, 0.5, 1.0, 0.9062, 1.0, 0.9375, 1.0, 0.9375, 1.0, 0.9062, 1.0, 0.875, 1.0, 0.9062, 1.0, 0.9062, 1.0, 0.875, 1.0, 0.8438, 1.0, 0.875, 1.0, 0.875, 1.0, 0.8438, 1.0, 0.625, 1.0, 0.6562, 1.0, 0.6562, 1.0, 0.625, 1.0, 0.6875, 1.0, 0.7188, 1.0, 0.7188, 1.0, 0.6875, 1.0, 0.6562, 1.0, 0.6875, 1.0, 0.6875, 1.0, 0.6562, 1.0, 0.625, 1.0, 0.6562, 1.0, 0.6562, 1.0, 0.625, 1.0, 0.5938, 1.0, 0.625, 1.0, 0.625, 1.0, 0.5938, 1.0, 0.5625, 1.0, 0.5938, 1.0, 0.5938, 1.0, 0.5625, 1.0, 0.9688, 1.0, 1.0, 1.0, 1.0, 1.0, 0.9688, 1.0, 0.5312, 1.0, 0.5625, 1.0, 0.5625, 1.0, 0.5312, 1.0, 0.9375, 1.0, 0.9688, 1.0, 0.9688, 1.0, 0.9375, 1.0, 0.5, 1.0, 0.5312, 1.0, 0.5312, 1.0, 0.5, 1.0, 0.9062, 1.0, 0.9375, 1.0, 0.9375, 1.0, 0.9062, 1.0, 0.875, 1.0, 0.9062, 1.0, 0.9062, 1.0, 0.875, 1.0, 0.8438, 1.0, 0.875, 1.0, 0.875, 1.0, 0.8438, 1.0, 0.8125, 1.0, 0.8438, 1.0, 0.8438, 1.0, 0.8125, 1.0, 0.7812, 1.0, 0.8125, 1.0, 0.8125, 1.0, 0.7812, 1.0, 0.75, 1.0, 0.7812, 1.0, 0.7812, 1.0, 0.75, 1.0, 0.5312, 1.0, 0.5625, 1.0, 0.5625, 1.0, 0.5312, 1.0, 0.5938, 1.0, 0.625, 1.0, 0.625, 1.0, 0.5938, 1.0, 0.5625, 1.0, 0.5938, 1.0, 0.5938, 1.0, 0.5625, 1.0, 0.9688, 1.0, 1.0, 1.0, 1.0, 1.0, 0.9688, 1.0, 0.5312, 1.0, 0.5625, 1.0, 0.5625, 1.0, 0.5312, 1.0, 0.9375, 1.0, 0.9688, 1.0, 0.9688, 1.0, 0.9375, 1.0, 0.5, 1.0, 0.5312, 1.0, 0.5312, 1.0, 0.5, 1.0, 0.9062, 1.0, 0.9375, 1.0, 0.9375, 1.0, 0.9062, 1.0, 0.875, 1.0, 0.9062, 1.0, 0.9062, 1.0, 0.875, 1.0, 0.8438, 1.0, 0.875, 1.0, 0.875, 1.0, 0.8438, 1.0, 0.8125, 1.0, 0.8438, 1.0, 0.8438, 1.0, 0.8125, 1.0, 0.7812, 1.0, 0.8125, 1.0, 0.8125, 1.0, 0.7812, 1.0, 0.75, 1.0, 0.7812, 1.0, 0.7812, 1.0, 0.75, 1.0, 0.7188, 1.0, 0.75, 1.0, 0.75, 1.0, 0.7188, 1.0, 0.6875, 1.0, 0.7188, 1.0, 0.7188, 1.0, 0.6875, 1.0, 0.6562, 1.0, 0.6875, 1.0, 0.6875, 1.0, 0.6562, 1.0, 0.9375, 1.0, 0.9688, 1.0, 0.9688, 1.0, 0.9375, 1.0, 0.5, 1.0, 0.5312, 1.0, 0.5312, 1.0, 0.5, 1.0, 0.9062, 1.0, 0.9375, 1.0, 0.9375, 1.0, 0.9062, 1.0, 0.875, 1.0, 0.9062, 1.0, 0.9062, 1.0, 0.875, 1.0, 0.8438, 1.0, 0.875, 1.0, 0.875, 1.0, 0.8438, 1.0, 0.8125, 1.0, 0.8438, 1.0, 0.8438, 1.0, 0.8125, 1.0, 0.7812, 1.0, 0.8125, 1.0, 0.8125, 1.0, 0.7812, 1.0, 0.75, 1.0, 0.7812, 1.0, 0.7812, 1.0, 0.75, 1.0, 0.7188, 1.0, 0.75, 1.0, 0.75, 1.0, 0.7188, 1.0, 0.6875, 1.0, 0.7188, 1.0, 0.7188, 1.0, 0.6875, 1.0, 0.6562, 1.0, 0.6875, 1.0, 0.6875, 1.0, 0.6562, 1.0, 0.625, 1.0, 0.6562, 1.0, 0.6562, 1.0, 0.625, 1.0, 0.5938, 1.0, 0.625, 1.0, 0.625, 1.0, 0.5938, 1.0, 0.5625, 1.0, 0.5938, 1.0, 0.5938, 1.0, 0.5625, 1.0, 0.9688, 1.0, 1.0, 1.0, 1.0, 1.0, 0.9688, 1.0, 0.25, 0.4638, 0.2917, 0.4597, 0.2968, 0.4854, 0.25, 0.49, 0.2917, 0.4597, 0.3318, 0.4475, 0.3418, 0.4717, 0.2968, 0.4854, 0.3318, 0.4475, 0.3688, 0.4278, 0.3833, 0.4496, 0.3418, 0.4717, 0.3688, 0.4278, 0.4012, 0.4012, 0.4197, 0.4197, 0.3833, 0.4496, 0.4012, 0.4012, 0.4278, 0.3688, 0.4496, 0.3833, 0.4197, 0.4197, 0.4278, 0.3688, 0.4475, 0.3318, 0.4717, 0.3418, 0.4496, 0.3833, 0.4475, 0.3318, 0.4597, 0.2917, 0.4854, 0.2968, 0.4717, 0.3418, 0.4597, 0.2917, 0.4638, 0.25, 0.49, 0.25, 0.4854, 0.2968, 0.4638, 0.25, 0.4597, 0.2083, 0.4854, 0.2032, 0.49, 0.25, 0.4597, 0.2083, 0.4475, 0.1682, 0.4717, 0.1582, 0.4854, 0.2032, 0.4475, 0.1682, 0.4278, 0.1312, 0.4496, 0.1167, 0.4717, 0.1582, 0.4278, 0.1312, 0.4012, 0.09882, 0.4197, 0.08029, 0.4496, 0.1167, 0.4012, 0.09882, 0.3688, 0.07223, 0.3833, 0.05045, 0.4197, 0.08029, 0.3688, 0.07223, 0.3318, 0.05247, 0.3418, 0.02827, 0.3833, 0.05045, 0.3318, 0.05247, 0.2917, 0.0403, 0.2968, 0.01461, 0.3418, 0.02827, 0.2917, 0.0403, 0.25, 0.0362, 0.25, 0.01, 0.2968, 0.01461, 0.4638, 0.25, 0.4597, 0.2917, 0.4597, 0.2917, 0.4638, 0.25, 0.4597, 0.2083, 0.4638, 0.25, 0.4638, 0.25, 0.4597, 0.2083, 0.4475, 0.1682, 0.4597, 0.2083, 0.4597, 0.2083, 0.4475, 0.1682, 0.4278, 0.1312, 0.4475, 0.1682, 0.4475, 0.1682, 0.4278, 0.1312, 0.4012, 0.09882, 0.4278, 0.1312, 0.4278, 0.1312, 0.4012, 0.09882, 0.3688, 0.07223, 0.4012, 0.09882, 0.4012, 0.09882, 0.3688, 0.07223, 0.3318, 0.05247, 0.3688, 0.07223, 0.3688, 0.07223, 0.3318, 0.05247, 0.2917, 0.4597, 0.25, 0.4638, 0.25, 0.4638, 0.2917, 0.4597, 0.2917, 0.0403, 0.3318, 0.05247, 0.3318, 0.05247, 0.2917, 0.0403, 0.3318, 0.4475, 0.2917, 0.4597, 0.2917, 0.4597, 0.3318, 0.4475, 0.25, 0.0362, 0.2917, 0.0403, 0.2917, 0.0403, 0.25, 0.0362, 0.3688, 0.4278, 0.3318, 0.4475, 0.3318, 0.4475, 0.3688, 0.4278, 0.4012, 0.4012, 0.3688, 0.4278, 0.3688, 0.4278, 0.4012, 0.4012, 0.4278, 0.3688, 0.4012, 0.4012, 0.4012, 0.4012, 0.4278, 0.3688, 0.4475, 0.3318, 0.4278, 0.3688, 0.4278, 0.3688, 0.4475, 0.3318, 0.4597, 0.2917, 0.4475, 0.3318, 0.4475, 0.3318, 0.4597, 0.2917, 0.75, 0.75, 0.6372, 0.75, 0.625, 0.75, 0.75, 0.75, 0.6371, 0.75, 0.75, 0.75, 0.75, 0.75, 0.625, 0.75, 0.6372, 0.75, 0.6355, 0.75, 0.625, 0.75, 0.625, 0.75, 0.634, 0.75, 0.6371, 0.75, 0.625, 0.75, 0.625, 0.75, 0.6355, 0.75, 0.634, 0.75, 0.625, 0.75, 0.625, 0.75, 0.6372, 0.75, 0.75, 0.75, 0.75, 0.75, 0.6372, 0.75, 0.6355, 0.75, 0.6372, 0.75, 0.6372, 0.75, 0.6355, 0.75, 0.634, 0.75, 0.6355, 0.75, 0.6355, 0.75, 0.634, 0.75, 0.75, 0.75, 0.6371, 0.75, 0.6371, 0.75, 0.75, 0.75, 0.634, 0.75, 0.6355, 0.75, 0.6355, 0.75, 0.634, 0.75, 0.634, 0.75, 0.75, 0.75, 0.75, 0.75, 0.6371, 0.75, 0.6355, 0.75, 0.75, 0.75, 0.75, 0.75, 0.634, 0.75, 0.6372, 0.75, 0.75, 0.75, 0.75, 0.75, 0.6355, 0.75, 0.6371, 0.75, 0.634, 0.75, 0.634, 0.75, 0.6371, 0.75, 0.75, 0.75, 0.6371, 0.75, 0.6371, 0.75, 0.75, 0.75, 1.0, 0.5, 1.0, 1.0, 0.9688, 1.0, 0.9688, 0.5, 0.9688, 0.5, 0.9688, 1.0, 0.9375, 1.0, 0.9375, 0.5, 0.9375, 0.5, 0.9375, 1.0, 0.9062, 1.0, 0.9062, 0.5, 0.9062, 0.5, 0.9062, 1.0, 0.875, 1.0, 0.875, 0.5, 0.875, 0.5, 0.875, 1.0, 0.8438, 1.0, 0.8438, 0.5, 0.8438, 0.5, 0.8438, 1.0, 0.8125, 1.0, 0.8125, 0.5, 0.8125, 0.5, 0.8125, 1.0, 0.7812, 1.0, 0.7812, 0.5, 0.7812, 0.5, 0.7812, 1.0, 0.75, 1.0, 0.75, 0.5, 0.75, 0.5, 0.75, 1.0, 0.7188, 1.0, 0.7188, 0.5, 0.7188, 0.5, 0.7188, 1.0, 0.6875, 1.0, 0.6875, 0.5, 0.6875, 0.5, 0.6875, 1.0, 0.6562, 1.0, 0.6562, 0.5, 0.6562, 0.5, 0.6562, 1.0, 0.625, 1.0, 0.625, 0.5, 0.625, 0.5, 0.625, 1.0, 0.5938, 1.0, 0.5938, 0.5, 0.5938, 0.5, 0.5938, 1.0, 0.5625, 1.0, 0.5625, 0.5, 0.5625, 0.5, 0.5625, 1.0, 0.5312, 1.0, 0.5312, 0.5, 0.5312, 0.5, 0.5312, 1.0, 0.5, 1.0, 0.5, 0.5, 0.7188, 1.0, 0.75, 1.0, 0.75, 1.0, 0.7188, 1.0, 0.8438, 1.0, 0.875, 1.0, 0.875, 1.0, 0.8438, 1.0, 0.5625, 1.0, 0.5938, 1.0, 0.5938, 1.0, 0.5625, 1.0, 0.9688, 1.0, 1.0, 1.0, 1.0, 1.0, 0.9688, 1.0, 0.6875, 1.0, 0.7188, 1.0, 0.7188, 1.0, 0.6875, 1.0, 0.8125, 1.0, 0.8438, 1.0, 0.8438, 1.0, 0.8125, 1.0, 0.5312, 1.0, 0.5625, 1.0, 0.5625, 1.0, 0.5312, 1.0, 0.9375, 1.0, 0.9688, 1.0, 0.9688, 1.0, 0.9375, 1.0, 0.6562, 1.0, 0.6875, 1.0, 0.6875, 1.0, 0.6562, 1.0, 0.7812, 1.0, 0.8125, 1.0, 0.8125, 1.0, 0.7812, 1.0, 0.5, 1.0, 0.5312, 1.0, 0.5312, 1.0, 0.5, 1.0, 0.9062, 1.0, 0.9375, 1.0, 0.9375, 1.0, 0.9062, 1.0, 0.625, 1.0, 0.6562, 1.0, 0.6562, 1.0, 0.625, 1.0, 0.75, 1.0, 0.7812, 1.0, 0.7812, 1.0, 0.75, 1.0, 0.875, 1.0, 0.9062, 1.0, 0.9062, 1.0, 0.875, 1.0, 0.5938, 1.0, 0.625, 1.0, 0.625, 1.0, 0.5938, 1.0, 0.625, 1.0, 0.6562, 1.0, 0.6562, 1.0, 0.625, 1.0, 0.5938, 1.0, 0.625, 1.0, 0.625, 1.0, 0.5938, 1.0, 0.5625, 1.0, 0.5938, 1.0, 0.5938, 1.0, 0.5625, 1.0, 0.9688, 1.0, 1.0, 1.0, 1.0, 1.0, 0.9688, 1.0, 0.5312, 1.0, 0.5625, 1.0, 0.5625, 1.0, 0.5312, 1.0, 0.9375, 1.0, 0.9688, 1.0, 0.9688, 1.0, 0.9375, 1.0, 0.5, 1.0, 0.5312, 1.0, 0.5312, 1.0, 0.5, 1.0, 0.9062, 1.0, 0.9375, 1.0, 0.9375, 1.0, 0.9062, 1.0, 0.875, 1.0, 0.9062, 1.0, 0.9062, 1.0, 0.875, 1.0, 0.8438, 1.0, 0.875, 1.0, 0.875, 1.0, 0.8438, 1.0, 0.8125, 1.0, 0.8438, 1.0, 0.8438, 1.0, 0.8125, 1.0, 0.7812, 1.0, 0.8125, 1.0, 0.8125, 1.0, 0.7812, 1.0, 0.75, 1.0, 0.7812, 1.0, 0.7812, 1.0, 0.75, 1.0, 0.7188, 1.0, 0.75, 1.0, 0.75, 1.0, 0.7188, 1.0, 0.6875, 1.0, 0.7188, 1.0, 0.7188, 1.0, 0.6875, 1.0, 0.6562, 1.0, 0.6875, 1.0, 0.6875, 1.0, 0.6562, 1.0, 0.625, 0.8125, 0.625, 0.875, 0.625, 0.875, 0.625, 0.8125, 0.625, 0.75, 0.625, 0.8125, 0.625, 0.8125, 0.625, 0.75, 0.625, 0.75, 0.625, 0.8125, 0.625, 0.8125, 0.625, 0.75, 0.625, 0.75, 0.625, 0.8125, 0.625, 0.8125, 0.625, 0.75, 0.625, 0.75, 0.625, 0.8125, 0.625, 0.8125, 0.625, 0.75, 0.625, 0.75, 0.625, 0.8125, 0.625, 0.8125, 0.625, 0.75, 0.625, 0.75, 0.625, 0.8125, 0.625, 0.8125, 0.625, 0.75, 0.625, 0.75, 0.625, 0.8125, 0.625, 0.8125, 0.625, 0.75, 0.625, 0.75, 0.625, 0.8125, 0.625, 0.8125, 0.625, 0.75, 0.625, 0.75, 0.625, 0.8125, 0.625, 0.8125, 0.625, 0.75, 0.625, 0.75, 0.625, 0.8125, 0.625, 0.8125, 0.625, 0.75, 0.625, 0.75, 0.625, 0.8125, 0.625, 0.8125, 0.625, 0.75, 0.625, 0.8125, 0.625, 0.8125, 0.625, 0.8125, 0.625, 0.8125, 0.625, 0.875, 0.625, 0.875, 0.625, 0.875, 0.625, 0.875, 0.625, 0.875, 0.625, 0.8125, 0.625, 0.8125, 0.625, 0.875, 0.625, 0.8125, 0.625, 0.8125, 0.625, 0.8125, 0.625, 0.8125, 0.625, 0.8125, 0.625, 0.8125, 0.625, 0.8125, 0.625, 0.8125, 0.625, 0.8125, 0.625, 0.875, 0.625, 0.875, 0.625, 0.8125, 0.625, 0.875, 0.625, 0.875, 0.625, 0.875, 0.625, 0.875, 0.625, 0.875, 0.625, 0.8125, 0.625, 0.8125, 0.625, 0.875, 0.625, 0.875, 0.625, 0.875, 0.625, 0.875, 0.625, 0.875, 0.625, 0.8125, 0.625, 0.875, 0.625, 0.875, 0.625, 0.8125, 0.625, 0.875, 0.625, 0.875, 0.625, 0.875, 0.625, 0.875, 0.625, 0.875, 0.625, 0.8125, 0.625, 0.8125, 0.625, 0.875, 0.625, 0.875, 0.625, 0.8125, 0.625, 0.8125, 0.625, 0.875, 0.625, 0.875, 0.625, 0.875, 0.625, 0.8125, 0.625, 0.8125, 0.625, 0.875, 0.625, 0.8125, 0.625, 0.8125, 0.625, 0.8125, 0.625, 0.8125, 0.625, 0.8125, 0.625, 0.875, 0.625, 0.875, 0.625, 0.8125])
me_cube.materials.append(mat_material)
me_cube.use_remesh_preserve_volume = False
me_cube.use_remesh_preserve_attributes = False
me_cube.use_mirror_vertex_groups = False
me_cube.update()
me_cube_001 = bpy.data.meshes.new('Cube.001')
me_cube_001.from_pydata([(-0.7473, -0.7473, -1.036), (-0.9388, -0.9388, 1.039), (-0.7473, 0.7473, -1.036), (-0.9388, 0.9388, 1.039), (0.7473, -0.7473, -1.036), (0.9388, -0.9388, 1.039), (0.7473, 0.7473, -1.036), (0.9388, 0.9388, 1.039), (-0.9713, -0.9713, 0.03324), (-0.9713, 0.9713, 0.03324), (0.9713, 0.9713, 0.03324), (0.9713, -0.9713, 0.03324), (-0.7797, 6.497e-08, -1.061), (-0.9882, -0.9882, 0.5864), (-0.9882, 6.497e-08, 1.063), (-0.8755, 0.8755, -0.5498), (5.195e-10, 0.7797, -1.061), (5.195e-10, 0.9882, 1.063), (0.8755, 0.8755, -0.5498), (0.7797, 6.497e-08, -1.061), (0.9882, 6.497e-08, 1.063), (0.8755, -0.8755, -0.5498), (5.195e-10, -0.7797, -1.061), (5.195e-10, -0.9882, 1.063), (-0.8755, -0.8755, -0.5498), (-0.9882, 0.9882, 0.5864), (0.9882, 0.9882, 0.5864), (0.9882, -0.9882, 0.5864), (5.195e-10, -1.119, 0.03324), (1.119, 6.497e-08, 0.03324), (5.195e-10, 1.119, 0.03324), (-1.119, 6.497e-08, 0.03324), (-1.007, 6.497e-08, -0.5498), (5.195e-10, 1.007, -0.5498), (1.007, 6.497e-08, -0.5498), (5.195e-10, -1.007, -0.5498), (5.195e-10, 6.497e-08, 1.134), (5.195e-10, 6.497e-08, -1.138), (5.195e-10, -1.136, 0.5864), (1.136, 6.497e-08, 0.5864), (5.195e-10, 1.136, 0.5864), (-1.136, 6.497e-08, 0.5864)], [], [(41, 14, 3, 25), (40, 17, 7, 26), (39, 20, 5, 27), (38, 23, 1, 13), (37, 19, 4, 22), (36, 14, 1, 23), (35, 28, 8, 24), (34, 29, 11, 21), (33, 30, 10, 18), (32, 31, 9, 15), (12, 32, 15, 2), (0, 24, 32, 12), (24, 8, 31, 32), (16, 33, 18, 6), (2, 15, 33, 16), (15, 9, 30, 33), (19, 34, 21, 4), (6, 18, 34, 19), (18, 10, 29, 34), (22, 35, 24, 0), (4, 21, 35, 22), (21, 11, 28, 35), (20, 36, 23, 5), (7, 17, 36, 20), (17, 3, 14, 36), (12, 37, 22, 0), (2, 16, 37, 12), (16, 6, 19, 37), (28, 38, 13, 8), (11, 27, 38, 28), (27, 5, 23, 38), (29, 39, 27, 11), (10, 26, 39, 29), (26, 7, 20, 39), (30, 40, 26, 10), (9, 25, 40, 30), (25, 3, 17, 40), (31, 41, 25, 9), (8, 13, 41, 31), (13, 1, 14, 41)])
_uv = me_cube_001.uv_layers.new(name='UVMap')
_uv.uv.foreach_set('vector', [0.5647, 0.125, 0.625, 0.125, 0.625, 0.25, 0.5647, 0.25, 0.5647, 0.375, 0.625, 0.375, 0.625, 0.5, 0.5647, 0.5, 0.5647, 0.625, 0.625, 0.625, 0.625, 0.75, 0.5647, 0.75, 0.5647, 0.875, 0.625, 0.875, 0.625, 1.0, 0.5647, 1.0, 0.25, 0.625, 0.375, 0.625, 0.375, 0.75, 0.25, 0.75, 0.75, 0.625, 0.875, 0.625, 0.875, 0.75, 0.75, 0.75, 0.4397, 0.875, 0.5044, 0.875, 0.5044, 1.0, 0.4397, 1.0, 0.4397, 0.625, 0.5044, 0.625, 0.5044, 0.75, 0.4397, 0.75, 0.4397, 0.375, 0.5044, 0.375, 0.5044, 0.5, 0.4397, 0.5, 0.4397, 0.125, 0.5044, 0.125, 0.5044, 0.25, 0.4397, 0.25, 0.375, 0.125, 0.4397, 0.125, 0.4397, 0.25, 0.375, 0.25, 0.375, 0.0, 0.4397, 0.0, 0.4397, 0.125, 0.375, 0.125, 0.4397, 0.0, 0.5044, 0.0, 0.5044, 0.125, 0.4397, 0.125, 0.375, 0.375, 0.4397, 0.375, 0.4397, 0.5, 0.375, 0.5, 0.375, 0.25, 0.4397, 0.25, 0.4397, 0.375, 0.375, 0.375, 0.4397, 0.25, 0.5044, 0.25, 0.5044, 0.375, 0.4397, 0.375, 0.375, 0.625, 0.4397, 0.625, 0.4397, 0.75, 0.375, 0.75, 0.375, 0.5, 0.4397, 0.5, 0.4397, 0.625, 0.375, 0.625, 0.4397, 0.5, 0.5044, 0.5, 0.5044, 0.625, 0.4397, 0.625, 0.375, 0.875, 0.4397, 0.875, 0.4397, 1.0, 0.375, 1.0, 0.375, 0.75, 0.4397, 0.75, 0.4397, 0.875, 0.375, 0.875, 0.4397, 0.75, 0.5044, 0.75, 0.5044, 0.875, 0.4397, 0.875, 0.625, 0.625, 0.75, 0.625, 0.75, 0.75, 0.625, 0.75, 0.625, 0.5, 0.75, 0.5, 0.75, 0.625, 0.625, 0.625, 0.75, 0.5, 0.875, 0.5, 0.875, 0.625, 0.75, 0.625, 0.125, 0.625, 0.25, 0.625, 0.25, 0.75, 0.125, 0.75, 0.125, 0.5, 0.25, 0.5, 0.25, 0.625, 0.125, 0.625, 0.25, 0.5, 0.375, 0.5, 0.375, 0.625, 0.25, 0.625, 0.5044, 0.875, 0.5647, 0.875, 0.5647, 1.0, 0.5044, 1.0, 0.5044, 0.75, 0.5647, 0.75, 0.5647, 0.875, 0.5044, 0.875, 0.5647, 0.75, 0.625, 0.75, 0.625, 0.875, 0.5647, 0.875, 0.5044, 0.625, 0.5647, 0.625, 0.5647, 0.75, 0.5044, 0.75, 0.5044, 0.5, 0.5647, 0.5, 0.5647, 0.625, 0.5044, 0.625, 0.5647, 0.5, 0.625, 0.5, 0.625, 0.625, 0.5647, 0.625, 0.5044, 0.375, 0.5647, 0.375, 0.5647, 0.5, 0.5044, 0.5, 0.5044, 0.25, 0.5647, 0.25, 0.5647, 0.375, 0.5044, 0.375, 0.5647, 0.25, 0.625, 0.25, 0.625, 0.375, 0.5647, 0.375, 0.5044, 0.125, 0.5647, 0.125, 0.5647, 0.25, 0.5044, 0.25, 0.5044, 0.0, 0.5647, 0.0, 0.5647, 0.125, 0.5044, 0.125, 0.5647, 0.0, 0.625, 0.0, 0.625, 0.125, 0.5647, 0.125])
me_cube_001.use_remesh_fix_poles = True
me_cube_001.use_remesh_preserve_attributes = False
me_cube_001.use_mirror_vertex_groups = False
me_cube_001.update()

# ---- objects
ob_cube = bpy.data.objects.new('Cube', me_cube)
ob_empty = bpy.data.objects.new('Empty', None)
ob_pump = bpy.data.objects.new('Pump', me_cube_001)

# ---- transforms, parenting, visibility, modifiers, constraints
ob_cube.location = (0.0, 0.0, 0.0)
ob_cube.lock_rotations_4d = False
ob_cube.empty_display_type = 'ARROWS'
ob_cube.lineart.crease_threshold = 0.0
_m = ob_cube.modifiers.new('Mirror', 'MIRROR')
_m.use_clip = True
_m = ob_cube.modifiers.new('Subdivision', 'SUBSURF')
_m.uv_smooth = 'PRESERVE_CORNERS'
ob_empty.location = (-2.896, 0.0, 0.0)
ob_empty.rotation_euler = (1.571, 0.0, 1.571)
ob_empty.empty_display_type = 'IMAGE'
ob_empty.empty_display_size = 5.0
ob_empty.lineart.crease_threshold = 0.0
ob_pump.location = (0.0, -1.453, 0.1023)
ob_pump.scale = (0.09306, 0.3195, 0.07332)
ob_pump.lineart.crease_threshold = 0.0

# ---- collection membership
col_collection.objects.link(ob_cube)
col_collection.objects.link(ob_empty)
col_collection.objects.link(ob_pump)

# ---- scene / render settings (as saved in the file)
scene.frame_start = 1; scene.frame_end = 250; scene.frame_set(1)
scene.render.engine = 'BLENDER_EEVEE_NEXT'
scene.cycles.use_denoising = False
scene.cycles.samples = 128
scene.cycles.sampling_pattern = 'TABULATED_SOBOL'
scene.cycles.use_adaptive_sampling = False
scene.cycles.use_light_tree = False
scene.view_settings.view_transform = 'Filmic'
bpy.context.view_layer.update()

# ---- added for rendering (the .blend has no active camera and no usable light): camera, sun
cam_auto = bpy.data.cameras.new('AutoCamera')
cam_auto.lens = 50.0
cam_auto.sensor_width = 36.0
cam_auto.clip_end = 1000.0
ob_auto_camera = bpy.data.objects.new('AutoCamera', cam_auto)
scene.collection.objects.link(ob_auto_camera)
ob_auto_camera.location = (4.14922, -4.98409, 3.22548)
ob_auto_camera.rotation_euler = (1.09748, -7.21219e-08, 0.694738)
scene.camera = ob_auto_camera
light_auto_sun = bpy.data.lights.new('AutoSun', 'SUN')
light_auto_sun.energy = 3.0
light_auto_sun.angle = 0.0523599
ob_auto_sun = bpy.data.objects.new('AutoSun', light_auto_sun)
scene.collection.objects.link(ob_auto_sun)
ob_auto_sun.rotation_euler = (0.872665, 0.174533, 0.523599)
bpy.context.view_layer.update()
